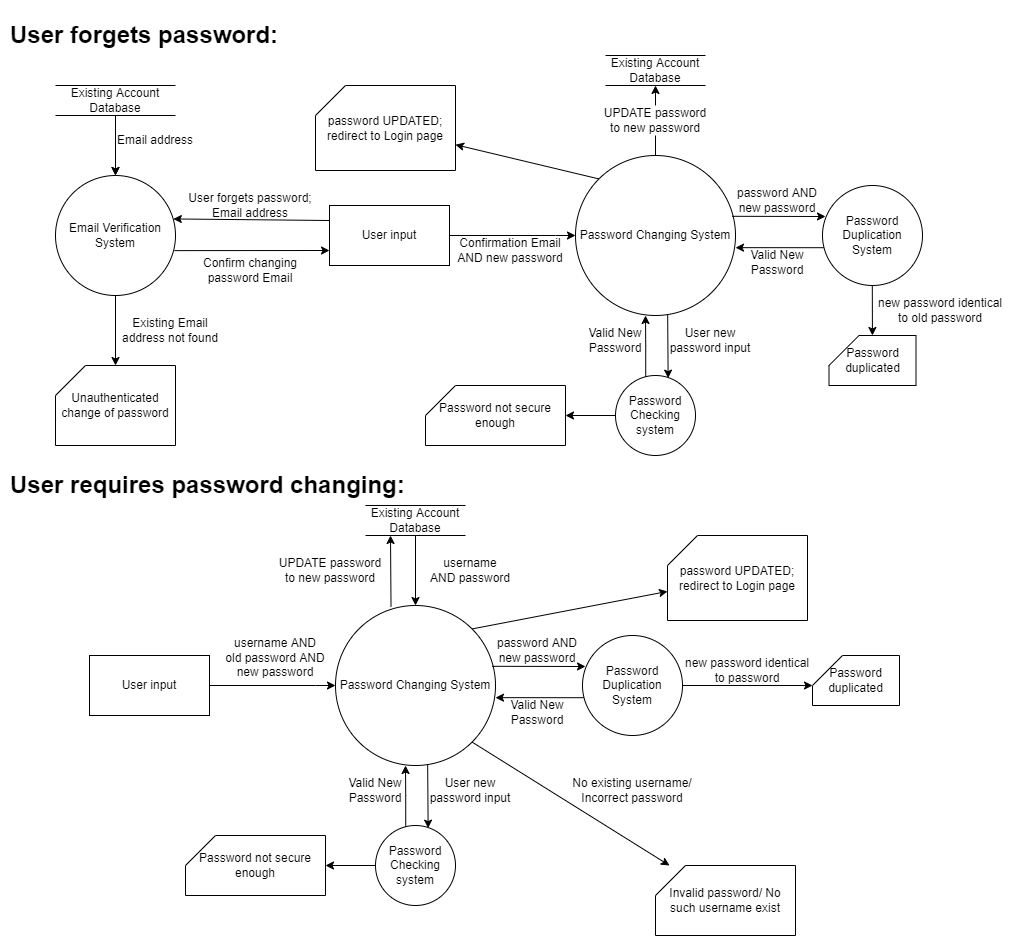

The diagram above was exported from draw.io. Its source (the exported page's mxGraphModel, read from the mxfile embedded in the PNG):
<mxGraphModel dx="1422" dy="1931" grid="1" gridSize="10" guides="1" tooltips="1" connect="1" arrows="1" fold="1" page="1" pageScale="1" pageWidth="827" pageHeight="1169" math="0" shadow="0">
  <root>
    <mxCell id="0" />
    <mxCell id="1" parent="0" />
    <mxCell id="uSg5rtJUvCug3_WPiAQq-1" value="User input" style="rounded=0;whiteSpace=wrap;html=1;" parent="1" vertex="1">
      <mxGeometry x="334" y="160" width="120" height="60" as="geometry" />
    </mxCell>
    <mxCell id="uSg5rtJUvCug3_WPiAQq-2" value="" style="endArrow=classic;html=1;rounded=0;exitX=0;exitY=0.25;exitDx=0;exitDy=0;entryX=0.982;entryY=0.362;entryDx=0;entryDy=0;entryPerimeter=0;" parent="1" source="uSg5rtJUvCug3_WPiAQq-1" target="uSg5rtJUvCug3_WPiAQq-3" edge="1">
      <mxGeometry width="50" height="50" relative="1" as="geometry">
        <mxPoint x="320" y="480" as="sourcePoint" />
        <mxPoint x="364" y="280" as="targetPoint" />
      </mxGeometry>
    </mxCell>
    <mxCell id="uSg5rtJUvCug3_WPiAQq-3" value="Email Verification System" style="ellipse;whiteSpace=wrap;html=1;aspect=fixed;" parent="1" vertex="1">
      <mxGeometry x="60" y="130" width="120" height="120" as="geometry" />
    </mxCell>
    <mxCell id="uSg5rtJUvCug3_WPiAQq-4" value="User forgets password; Email address" style="text;html=1;strokeColor=none;fillColor=none;align=center;verticalAlign=middle;whiteSpace=wrap;rounded=0;" parent="1" vertex="1">
      <mxGeometry x="185" y="150" width="140" height="20" as="geometry" />
    </mxCell>
    <mxCell id="uSg5rtJUvCug3_WPiAQq-7" value="" style="edgeStyle=orthogonalEdgeStyle;rounded=0;orthogonalLoop=1;jettySize=auto;html=1;" parent="1" source="uSg5rtJUvCug3_WPiAQq-5" target="uSg5rtJUvCug3_WPiAQq-3" edge="1">
      <mxGeometry relative="1" as="geometry" />
    </mxCell>
    <mxCell id="uSg5rtJUvCug3_WPiAQq-5" value="Existing Account Database" style="shape=partialRectangle;whiteSpace=wrap;html=1;left=0;right=0;fillColor=none;" parent="1" vertex="1">
      <mxGeometry x="60" y="40" width="120" height="30" as="geometry" />
    </mxCell>
    <mxCell id="uSg5rtJUvCug3_WPiAQq-6" value="" style="endArrow=classic;html=1;rounded=0;entryX=0.5;entryY=0;entryDx=0;entryDy=0;" parent="1" target="uSg5rtJUvCug3_WPiAQq-3" edge="1">
      <mxGeometry width="50" height="50" relative="1" as="geometry">
        <mxPoint x="120" y="70" as="sourcePoint" />
        <mxPoint x="170" y="-30" as="targetPoint" />
      </mxGeometry>
    </mxCell>
    <mxCell id="uSg5rtJUvCug3_WPiAQq-8" value="Email address" style="text;html=1;strokeColor=none;fillColor=none;align=center;verticalAlign=middle;whiteSpace=wrap;rounded=0;" parent="1" vertex="1">
      <mxGeometry x="120" y="80" width="80" height="30" as="geometry" />
    </mxCell>
    <mxCell id="uSg5rtJUvCug3_WPiAQq-9" value="" style="endArrow=classic;html=1;rounded=0;entryX=0;entryY=0.75;entryDx=0;entryDy=0;exitX=0.991;exitY=0.626;exitDx=0;exitDy=0;exitPerimeter=0;" parent="1" source="uSg5rtJUvCug3_WPiAQq-3" target="uSg5rtJUvCug3_WPiAQq-1" edge="1">
      <mxGeometry width="50" height="50" relative="1" as="geometry">
        <mxPoint x="180" y="205" as="sourcePoint" />
        <mxPoint x="310" y="210" as="targetPoint" />
      </mxGeometry>
    </mxCell>
    <mxCell id="uSg5rtJUvCug3_WPiAQq-10" value="Confirm changing password Email" style="text;html=1;strokeColor=none;fillColor=none;align=center;verticalAlign=middle;whiteSpace=wrap;rounded=0;" parent="1" vertex="1">
      <mxGeometry x="190" y="210" width="130" height="30" as="geometry" />
    </mxCell>
    <mxCell id="uSg5rtJUvCug3_WPiAQq-13" value="" style="endArrow=classic;html=1;rounded=0;exitX=1;exitY=0.5;exitDx=0;exitDy=0;entryX=0;entryY=0.5;entryDx=0;entryDy=0;" parent="1" source="uSg5rtJUvCug3_WPiAQq-1" target="uSg5rtJUvCug3_WPiAQq-15" edge="1">
      <mxGeometry width="50" height="50" relative="1" as="geometry">
        <mxPoint x="510" y="240" as="sourcePoint" />
        <mxPoint x="570" y="198" as="targetPoint" />
        <Array as="points">
          <mxPoint x="560" y="190" />
        </Array>
      </mxGeometry>
    </mxCell>
    <mxCell id="uSg5rtJUvCug3_WPiAQq-14" value="Confirmation Email&lt;br&gt;AND new password" style="text;html=1;strokeColor=none;fillColor=none;align=center;verticalAlign=middle;whiteSpace=wrap;rounded=0;" parent="1" vertex="1">
      <mxGeometry x="460" y="190" width="110" height="30" as="geometry" />
    </mxCell>
    <mxCell id="uSg5rtJUvCug3_WPiAQq-15" value="Password Changing System" style="ellipse;whiteSpace=wrap;html=1;aspect=fixed;" parent="1" vertex="1">
      <mxGeometry x="580" y="110" width="160" height="160" as="geometry" />
    </mxCell>
    <mxCell id="uSg5rtJUvCug3_WPiAQq-18" value="Existing Account Database" style="shape=partialRectangle;whiteSpace=wrap;html=1;left=0;right=0;fillColor=none;" parent="1" vertex="1">
      <mxGeometry x="610" y="10" width="100" height="30" as="geometry" />
    </mxCell>
    <mxCell id="uSg5rtJUvCug3_WPiAQq-20" value="" style="endArrow=classic;html=1;rounded=0;exitX=0.5;exitY=1;exitDx=0;exitDy=0;" parent="1" source="uSg5rtJUvCug3_WPiAQq-3" target="uSg5rtJUvCug3_WPiAQq-21" edge="1">
      <mxGeometry width="50" height="50" relative="1" as="geometry">
        <mxPoint x="750" y="390" as="sourcePoint" />
        <mxPoint x="560" y="290" as="targetPoint" />
      </mxGeometry>
    </mxCell>
    <mxCell id="uSg5rtJUvCug3_WPiAQq-21" value="Unauthenticated&lt;br&gt;change of password" style="shape=card;whiteSpace=wrap;html=1;" parent="1" vertex="1">
      <mxGeometry x="60" y="320" width="120" height="80" as="geometry" />
    </mxCell>
    <mxCell id="uSg5rtJUvCug3_WPiAQq-23" value="Existing Email address not found" style="text;html=1;strokeColor=none;fillColor=none;align=center;verticalAlign=middle;whiteSpace=wrap;rounded=0;" parent="1" vertex="1">
      <mxGeometry x="120" y="270" width="110" height="30" as="geometry" />
    </mxCell>
    <mxCell id="uSg5rtJUvCug3_WPiAQq-25" value="" style="endArrow=classic;html=1;rounded=0;exitX=0.576;exitY=0.991;exitDx=0;exitDy=0;exitPerimeter=0;entryX=0.658;entryY=0.033;entryDx=0;entryDy=0;entryPerimeter=0;" parent="1" source="uSg5rtJUvCug3_WPiAQq-15" target="uSg5rtJUvCug3_WPiAQq-26" edge="1">
      <mxGeometry width="50" height="50" relative="1" as="geometry">
        <mxPoint x="740" y="180" as="sourcePoint" />
        <mxPoint x="660" y="370" as="targetPoint" />
      </mxGeometry>
    </mxCell>
    <mxCell id="uSg5rtJUvCug3_WPiAQq-29" value="" style="edgeStyle=orthogonalEdgeStyle;rounded=0;orthogonalLoop=1;jettySize=auto;html=1;exitX=0.378;exitY=0.033;exitDx=0;exitDy=0;exitPerimeter=0;" parent="1" source="uSg5rtJUvCug3_WPiAQq-26" edge="1">
      <mxGeometry relative="1" as="geometry">
        <mxPoint x="650" y="270" as="targetPoint" />
      </mxGeometry>
    </mxCell>
    <mxCell id="uSg5rtJUvCug3_WPiAQq-26" value="Password Checking system" style="ellipse;whiteSpace=wrap;html=1;aspect=fixed;" parent="1" vertex="1">
      <mxGeometry x="620" y="330" width="80" height="80" as="geometry" />
    </mxCell>
    <mxCell id="uSg5rtJUvCug3_WPiAQq-28" value="User new password input" style="text;html=1;strokeColor=none;fillColor=none;align=center;verticalAlign=middle;whiteSpace=wrap;rounded=0;" parent="1" vertex="1">
      <mxGeometry x="670" y="280" width="90" height="30" as="geometry" />
    </mxCell>
    <mxCell id="uSg5rtJUvCug3_WPiAQq-30" value="Valid New Password" style="text;html=1;strokeColor=none;fillColor=none;align=center;verticalAlign=middle;whiteSpace=wrap;rounded=0;" parent="1" vertex="1">
      <mxGeometry x="590" y="280" width="60" height="30" as="geometry" />
    </mxCell>
    <mxCell id="uSg5rtJUvCug3_WPiAQq-31" value="Password Duplication System" style="ellipse;whiteSpace=wrap;html=1;aspect=fixed;" parent="1" vertex="1">
      <mxGeometry x="827" y="140" width="100" height="100" as="geometry" />
    </mxCell>
    <mxCell id="uSg5rtJUvCug3_WPiAQq-32" value="" style="endArrow=classic;html=1;rounded=0;exitX=0;exitY=0.5;exitDx=0;exitDy=0;" parent="1" source="uSg5rtJUvCug3_WPiAQq-26" target="uSg5rtJUvCug3_WPiAQq-33" edge="1">
      <mxGeometry width="50" height="50" relative="1" as="geometry">
        <mxPoint x="580" y="360" as="sourcePoint" />
        <mxPoint x="570" y="370" as="targetPoint" />
      </mxGeometry>
    </mxCell>
    <mxCell id="uSg5rtJUvCug3_WPiAQq-33" value="Password not secure enough" style="shape=card;whiteSpace=wrap;html=1;" parent="1" vertex="1">
      <mxGeometry x="430" y="340" width="140" height="60" as="geometry" />
    </mxCell>
    <mxCell id="uSg5rtJUvCug3_WPiAQq-34" value="" style="endArrow=classic;html=1;rounded=0;exitX=0.979;exitY=0.38;exitDx=0;exitDy=0;exitPerimeter=0;" parent="1" source="uSg5rtJUvCug3_WPiAQq-15" edge="1">
      <mxGeometry width="50" height="50" relative="1" as="geometry">
        <mxPoint x="680" y="250" as="sourcePoint" />
        <mxPoint x="830" y="171" as="targetPoint" />
      </mxGeometry>
    </mxCell>
    <mxCell id="uSg5rtJUvCug3_WPiAQq-35" value="password AND new password" style="text;html=1;strokeColor=none;fillColor=none;align=center;verticalAlign=middle;whiteSpace=wrap;rounded=0;" parent="1" vertex="1">
      <mxGeometry x="737" y="140" width="90" height="30" as="geometry" />
    </mxCell>
    <mxCell id="uSg5rtJUvCug3_WPiAQq-36" value="" style="endArrow=classic;html=1;rounded=0;exitX=0.013;exitY=0.622;exitDx=0;exitDy=0;exitPerimeter=0;entryX=1;entryY=0.576;entryDx=0;entryDy=0;entryPerimeter=0;" parent="1" source="uSg5rtJUvCug3_WPiAQq-31" target="uSg5rtJUvCug3_WPiAQq-15" edge="1">
      <mxGeometry width="50" height="50" relative="1" as="geometry">
        <mxPoint x="780" y="210" as="sourcePoint" />
        <mxPoint x="830" y="160" as="targetPoint" />
      </mxGeometry>
    </mxCell>
    <mxCell id="uSg5rtJUvCug3_WPiAQq-37" value="Valid New Password" style="text;html=1;strokeColor=none;fillColor=none;align=center;verticalAlign=middle;whiteSpace=wrap;rounded=0;" parent="1" vertex="1">
      <mxGeometry x="752" y="202" width="60" height="30" as="geometry" />
    </mxCell>
    <mxCell id="uSg5rtJUvCug3_WPiAQq-39" value="" style="endArrow=classic;html=1;rounded=0;" parent="1" target="uSg5rtJUvCug3_WPiAQq-41" edge="1">
      <mxGeometry width="50" height="50" relative="1" as="geometry">
        <mxPoint x="876.8" y="240" as="sourcePoint" />
        <mxPoint x="877" y="290" as="targetPoint" />
      </mxGeometry>
    </mxCell>
    <mxCell id="uSg5rtJUvCug3_WPiAQq-40" value="new password identical to old password" style="text;html=1;strokeColor=none;fillColor=none;align=center;verticalAlign=middle;whiteSpace=wrap;rounded=0;" parent="1" vertex="1">
      <mxGeometry x="880" y="250" width="130" height="30" as="geometry" />
    </mxCell>
    <mxCell id="uSg5rtJUvCug3_WPiAQq-41" value="Password duplicated" style="shape=card;whiteSpace=wrap;html=1;" parent="1" vertex="1">
      <mxGeometry x="833.5" y="290" width="87" height="50" as="geometry" />
    </mxCell>
    <mxCell id="uSg5rtJUvCug3_WPiAQq-42" value="" style="endArrow=classic;html=1;rounded=0;exitX=0.5;exitY=0;exitDx=0;exitDy=0;entryX=0.5;entryY=1;entryDx=0;entryDy=0;startArrow=none;" parent="1" source="uSg5rtJUvCug3_WPiAQq-43" target="uSg5rtJUvCug3_WPiAQq-18" edge="1">
      <mxGeometry width="50" height="50" relative="1" as="geometry">
        <mxPoint x="580" y="240" as="sourcePoint" />
        <mxPoint x="630" y="190" as="targetPoint" />
        <Array as="points" />
      </mxGeometry>
    </mxCell>
    <mxCell id="uSg5rtJUvCug3_WPiAQq-44" value="" style="endArrow=classic;html=1;rounded=0;exitX=0;exitY=0;exitDx=0;exitDy=0;" parent="1" source="uSg5rtJUvCug3_WPiAQq-15" target="uSg5rtJUvCug3_WPiAQq-45" edge="1">
      <mxGeometry width="50" height="50" relative="1" as="geometry">
        <mxPoint x="490" y="270" as="sourcePoint" />
        <mxPoint x="480" y="100" as="targetPoint" />
      </mxGeometry>
    </mxCell>
    <mxCell id="uSg5rtJUvCug3_WPiAQq-45" value="password UPDATED;&lt;br&gt;redirect to Login page" style="shape=card;whiteSpace=wrap;html=1;" parent="1" vertex="1">
      <mxGeometry x="320" y="40" width="140" height="85" as="geometry" />
    </mxCell>
    <mxCell id="oBJWS7opIs_emFFH2QMB-1" value="&lt;h1&gt;User forgets password:&lt;/h1&gt;" style="text;html=1;strokeColor=none;fillColor=none;spacing=5;spacingTop=-20;whiteSpace=wrap;overflow=hidden;rounded=0;" parent="1" vertex="1">
      <mxGeometry x="10" y="-30" width="285" height="40" as="geometry" />
    </mxCell>
    <mxCell id="oBJWS7opIs_emFFH2QMB-2" value="User input" style="rounded=0;whiteSpace=wrap;html=1;" parent="1" vertex="1">
      <mxGeometry x="94" y="610" width="120" height="60" as="geometry" />
    </mxCell>
    <mxCell id="oBJWS7opIs_emFFH2QMB-13" value="&lt;br&gt;username AND&lt;br&gt;old password AND&lt;br&gt;new password" style="text;html=1;strokeColor=none;fillColor=none;align=center;verticalAlign=middle;whiteSpace=wrap;rounded=0;" parent="1" vertex="1">
      <mxGeometry x="200" y="590" width="160" height="30" as="geometry" />
    </mxCell>
    <mxCell id="oBJWS7opIs_emFFH2QMB-14" value="" style="endArrow=classic;html=1;rounded=0;exitX=1;exitY=0.5;exitDx=0;exitDy=0;entryX=0;entryY=0.5;entryDx=0;entryDy=0;" parent="1" source="oBJWS7opIs_emFFH2QMB-2" target="oBJWS7opIs_emFFH2QMB-16" edge="1">
      <mxGeometry width="50" height="50" relative="1" as="geometry">
        <mxPoint x="270" y="690" as="sourcePoint" />
        <mxPoint x="330" y="648" as="targetPoint" />
        <Array as="points">
          <mxPoint x="320" y="640" />
        </Array>
      </mxGeometry>
    </mxCell>
    <mxCell id="oBJWS7opIs_emFFH2QMB-16" value="Password Changing System" style="ellipse;whiteSpace=wrap;html=1;aspect=fixed;" parent="1" vertex="1">
      <mxGeometry x="340" y="560" width="160" height="160" as="geometry" />
    </mxCell>
    <mxCell id="oBJWS7opIs_emFFH2QMB-17" value="Existing Account Database" style="shape=partialRectangle;whiteSpace=wrap;html=1;left=0;right=0;fillColor=none;" parent="1" vertex="1">
      <mxGeometry x="370" y="460" width="100" height="30" as="geometry" />
    </mxCell>
    <mxCell id="oBJWS7opIs_emFFH2QMB-18" value="" style="endArrow=classic;html=1;rounded=0;exitX=0.5;exitY=1;exitDx=0;exitDy=0;entryX=0.5;entryY=0;entryDx=0;entryDy=0;" parent="1" source="oBJWS7opIs_emFFH2QMB-17" target="oBJWS7opIs_emFFH2QMB-16" edge="1">
      <mxGeometry width="50" height="50" relative="1" as="geometry">
        <mxPoint x="420" y="560" as="sourcePoint" />
        <mxPoint x="470" y="510" as="targetPoint" />
      </mxGeometry>
    </mxCell>
    <mxCell id="oBJWS7opIs_emFFH2QMB-22" value="username&lt;br&gt;AND password" style="text;html=1;strokeColor=none;fillColor=none;align=center;verticalAlign=middle;whiteSpace=wrap;rounded=0;" parent="1" vertex="1">
      <mxGeometry x="410" y="510" width="130" height="30" as="geometry" />
    </mxCell>
    <mxCell id="oBJWS7opIs_emFFH2QMB-23" value="" style="endArrow=classic;html=1;rounded=0;exitX=0.576;exitY=0.991;exitDx=0;exitDy=0;exitPerimeter=0;entryX=0.658;entryY=0.033;entryDx=0;entryDy=0;entryPerimeter=0;" parent="1" source="oBJWS7opIs_emFFH2QMB-16" target="oBJWS7opIs_emFFH2QMB-25" edge="1">
      <mxGeometry width="50" height="50" relative="1" as="geometry">
        <mxPoint x="500" y="630" as="sourcePoint" />
        <mxPoint x="420" y="820" as="targetPoint" />
      </mxGeometry>
    </mxCell>
    <mxCell id="oBJWS7opIs_emFFH2QMB-24" value="" style="edgeStyle=orthogonalEdgeStyle;rounded=0;orthogonalLoop=1;jettySize=auto;html=1;exitX=0.378;exitY=0.033;exitDx=0;exitDy=0;exitPerimeter=0;" parent="1" source="oBJWS7opIs_emFFH2QMB-25" edge="1">
      <mxGeometry relative="1" as="geometry">
        <mxPoint x="410" y="720" as="targetPoint" />
      </mxGeometry>
    </mxCell>
    <mxCell id="oBJWS7opIs_emFFH2QMB-25" value="Password Checking system" style="ellipse;whiteSpace=wrap;html=1;aspect=fixed;" parent="1" vertex="1">
      <mxGeometry x="380" y="780" width="80" height="80" as="geometry" />
    </mxCell>
    <mxCell id="oBJWS7opIs_emFFH2QMB-26" value="User new password input" style="text;html=1;strokeColor=none;fillColor=none;align=center;verticalAlign=middle;whiteSpace=wrap;rounded=0;" parent="1" vertex="1">
      <mxGeometry x="430" y="730" width="90" height="30" as="geometry" />
    </mxCell>
    <mxCell id="oBJWS7opIs_emFFH2QMB-27" value="Valid New Password" style="text;html=1;strokeColor=none;fillColor=none;align=center;verticalAlign=middle;whiteSpace=wrap;rounded=0;" parent="1" vertex="1">
      <mxGeometry x="350" y="730" width="60" height="30" as="geometry" />
    </mxCell>
    <mxCell id="oBJWS7opIs_emFFH2QMB-28" value="Password Duplication System" style="ellipse;whiteSpace=wrap;html=1;aspect=fixed;" parent="1" vertex="1">
      <mxGeometry x="587" y="590" width="100" height="100" as="geometry" />
    </mxCell>
    <mxCell id="oBJWS7opIs_emFFH2QMB-29" value="" style="endArrow=classic;html=1;rounded=0;exitX=0;exitY=0.5;exitDx=0;exitDy=0;" parent="1" source="oBJWS7opIs_emFFH2QMB-25" target="oBJWS7opIs_emFFH2QMB-30" edge="1">
      <mxGeometry width="50" height="50" relative="1" as="geometry">
        <mxPoint x="340" y="810" as="sourcePoint" />
        <mxPoint x="330" y="820" as="targetPoint" />
      </mxGeometry>
    </mxCell>
    <mxCell id="oBJWS7opIs_emFFH2QMB-30" value="Password not secure enough" style="shape=card;whiteSpace=wrap;html=1;" parent="1" vertex="1">
      <mxGeometry x="190" y="790" width="140" height="60" as="geometry" />
    </mxCell>
    <mxCell id="oBJWS7opIs_emFFH2QMB-31" value="" style="endArrow=classic;html=1;rounded=0;exitX=0.979;exitY=0.38;exitDx=0;exitDy=0;exitPerimeter=0;" parent="1" source="oBJWS7opIs_emFFH2QMB-16" edge="1">
      <mxGeometry width="50" height="50" relative="1" as="geometry">
        <mxPoint x="440" y="700" as="sourcePoint" />
        <mxPoint x="590" y="621" as="targetPoint" />
      </mxGeometry>
    </mxCell>
    <mxCell id="oBJWS7opIs_emFFH2QMB-32" value="password AND new password" style="text;html=1;strokeColor=none;fillColor=none;align=center;verticalAlign=middle;whiteSpace=wrap;rounded=0;" parent="1" vertex="1">
      <mxGeometry x="497" y="590" width="90" height="30" as="geometry" />
    </mxCell>
    <mxCell id="oBJWS7opIs_emFFH2QMB-33" value="" style="endArrow=classic;html=1;rounded=0;exitX=0.013;exitY=0.622;exitDx=0;exitDy=0;exitPerimeter=0;entryX=1;entryY=0.576;entryDx=0;entryDy=0;entryPerimeter=0;" parent="1" source="oBJWS7opIs_emFFH2QMB-28" target="oBJWS7opIs_emFFH2QMB-16" edge="1">
      <mxGeometry width="50" height="50" relative="1" as="geometry">
        <mxPoint x="540" y="660" as="sourcePoint" />
        <mxPoint x="590" y="610" as="targetPoint" />
      </mxGeometry>
    </mxCell>
    <mxCell id="oBJWS7opIs_emFFH2QMB-34" value="Valid New Password" style="text;html=1;strokeColor=none;fillColor=none;align=center;verticalAlign=middle;whiteSpace=wrap;rounded=0;" parent="1" vertex="1">
      <mxGeometry x="512" y="652" width="60" height="30" as="geometry" />
    </mxCell>
    <mxCell id="oBJWS7opIs_emFFH2QMB-35" value="" style="endArrow=classic;html=1;rounded=0;exitX=1;exitY=0.5;exitDx=0;exitDy=0;entryX=0;entryY=0;entryDx=0;entryDy=30;entryPerimeter=0;" parent="1" source="oBJWS7opIs_emFFH2QMB-28" target="oBJWS7opIs_emFFH2QMB-37" edge="1">
      <mxGeometry width="50" height="50" relative="1" as="geometry">
        <mxPoint x="636.8000000000002" y="690" as="sourcePoint" />
        <mxPoint x="637" y="740" as="targetPoint" />
      </mxGeometry>
    </mxCell>
    <mxCell id="oBJWS7opIs_emFFH2QMB-36" value="new password identical to password" style="text;html=1;strokeColor=none;fillColor=none;align=center;verticalAlign=middle;whiteSpace=wrap;rounded=0;" parent="1" vertex="1">
      <mxGeometry x="687" y="610" width="130" height="30" as="geometry" />
    </mxCell>
    <mxCell id="oBJWS7opIs_emFFH2QMB-37" value="Password duplicated" style="shape=card;whiteSpace=wrap;html=1;" parent="1" vertex="1">
      <mxGeometry x="817" y="610" width="87" height="50" as="geometry" />
    </mxCell>
    <mxCell id="oBJWS7opIs_emFFH2QMB-38" value="" style="endArrow=classic;html=1;rounded=0;exitX=0.347;exitY=0.008;exitDx=0;exitDy=0;exitPerimeter=0;entryX=0.25;entryY=1;entryDx=0;entryDy=0;" parent="1" source="oBJWS7opIs_emFFH2QMB-16" target="oBJWS7opIs_emFFH2QMB-17" edge="1">
      <mxGeometry width="50" height="50" relative="1" as="geometry">
        <mxPoint x="340" y="690" as="sourcePoint" />
        <mxPoint x="390" y="640" as="targetPoint" />
      </mxGeometry>
    </mxCell>
    <mxCell id="oBJWS7opIs_emFFH2QMB-39" value="UPDATE password to new password" style="text;html=1;strokeColor=none;fillColor=none;align=center;verticalAlign=middle;whiteSpace=wrap;rounded=0;" parent="1" vertex="1">
      <mxGeometry x="280" y="510" width="110" height="30" as="geometry" />
    </mxCell>
    <mxCell id="oBJWS7opIs_emFFH2QMB-40" value="" style="endArrow=classic;html=1;rounded=0;exitX=1;exitY=0;exitDx=0;exitDy=0;" parent="1" source="oBJWS7opIs_emFFH2QMB-16" target="oBJWS7opIs_emFFH2QMB-41" edge="1">
      <mxGeometry width="50" height="50" relative="1" as="geometry">
        <mxPoint x="250" y="720" as="sourcePoint" />
        <mxPoint x="240" y="550" as="targetPoint" />
      </mxGeometry>
    </mxCell>
    <mxCell id="oBJWS7opIs_emFFH2QMB-41" value="password UPDATED;&lt;br&gt;redirect to Login page" style="shape=card;whiteSpace=wrap;html=1;" parent="1" vertex="1">
      <mxGeometry x="672" y="490" width="140" height="85" as="geometry" />
    </mxCell>
    <mxCell id="oBJWS7opIs_emFFH2QMB-42" value="" style="endArrow=classic;html=1;rounded=0;exitX=1;exitY=1;exitDx=0;exitDy=0;" parent="1" source="oBJWS7opIs_emFFH2QMB-16" target="oBJWS7opIs_emFFH2QMB-44" edge="1">
      <mxGeometry width="50" height="50" relative="1" as="geometry">
        <mxPoint x="250" y="710" as="sourcePoint" />
        <mxPoint x="230" y="730" as="targetPoint" />
      </mxGeometry>
    </mxCell>
    <mxCell id="oBJWS7opIs_emFFH2QMB-43" value="No existing username/ Incorrect password" style="text;html=1;strokeColor=none;fillColor=none;align=center;verticalAlign=middle;whiteSpace=wrap;rounded=0;" parent="1" vertex="1">
      <mxGeometry x="562" y="730" width="150" height="30" as="geometry" />
    </mxCell>
    <mxCell id="oBJWS7opIs_emFFH2QMB-44" value="Invalid password/ No such username exist" style="shape=card;whiteSpace=wrap;html=1;" parent="1" vertex="1">
      <mxGeometry x="660" y="820" width="140" height="70" as="geometry" />
    </mxCell>
    <mxCell id="uSg5rtJUvCug3_WPiAQq-43" value="UPDATE password to new password" style="text;html=1;strokeColor=none;fillColor=none;align=center;verticalAlign=middle;whiteSpace=wrap;rounded=0;" parent="1" vertex="1">
      <mxGeometry x="605" y="60" width="110" height="30" as="geometry" />
    </mxCell>
    <mxCell id="oBJWS7opIs_emFFH2QMB-45" value="" style="endArrow=none;html=1;rounded=0;exitX=0.5;exitY=0;exitDx=0;exitDy=0;entryX=0.5;entryY=1;entryDx=0;entryDy=0;" parent="1" source="uSg5rtJUvCug3_WPiAQq-15" target="uSg5rtJUvCug3_WPiAQq-43" edge="1">
      <mxGeometry width="50" height="50" relative="1" as="geometry">
        <mxPoint x="660" y="110" as="sourcePoint" />
        <mxPoint x="660" y="40" as="targetPoint" />
        <Array as="points" />
      </mxGeometry>
    </mxCell>
    <mxCell id="oBJWS7opIs_emFFH2QMB-46" value="&lt;h1&gt;User requires password changing:&lt;/h1&gt;" style="text;html=1;strokeColor=none;fillColor=none;spacing=5;spacingTop=-20;whiteSpace=wrap;overflow=hidden;rounded=0;" parent="1" vertex="1">
      <mxGeometry x="10" y="420" width="410" height="40" as="geometry" />
    </mxCell>
  </root>
</mxGraphModel>